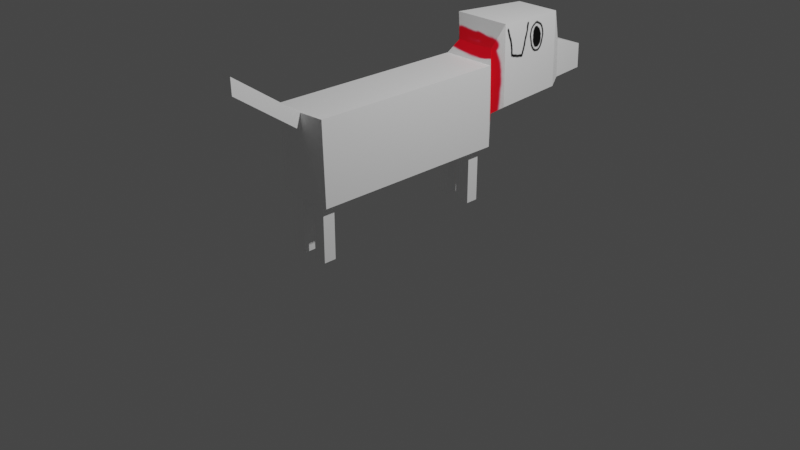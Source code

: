 # Source: dog.blend  (saved by Blender 3.2.14; exported with 4.5.12 LTS)
import bpy
from mathutils import Matrix  # noqa: F401  (used for matrix-valued properties, if any)

bpy.ops.wm.read_factory_settings(use_empty=True)
scene = bpy.context.scene
scene.name = 'Scene'

# ---- collections
col_collection = bpy.data.collections.new('Collection'); scene.collection.children.link(col_collection)

# ---- images (referenced by path relative to the original .blend; pixels are not part of the script)
import os
ASSET_DIR = os.environ.get("B2B_ASSET_DIR", "")  # directory of the original .blend (textures are referenced by path, not embedded)
HERE = os.path.dirname(os.path.abspath(__file__))  # packed textures are extracted next to this script under _unpacked/

def load_image(name, relpath, width, height, colorspace="sRGB"):
    """Load a texture the original file referenced (path relative to the .blend, or extracted next to this script)."""
    p = next((c for c in (os.path.join(HERE, relpath), os.path.join(ASSET_DIR, relpath)) if relpath and os.path.exists(c)), "")
    if p:
        img = bpy.data.images.load(p, check_existing=True)
        img.name = name
    else:  # same state as the original file: an image datablock whose file is absent (Cycles renders it pink)
        img = bpy.data.images.new(name, width, height)
        img.source = "FILE"
        img.filepath = "//" + (relpath or name)
    img.colorspace_settings.name = colorspace
    return img
img_untitled = load_image('Untitled', '_unpacked/Untitled.a5c1dc9f.png', 1024, 1024, 'sRGB')

# ---- materials (node trees are filled in below, after node groups)
mat_material_001 = bpy.data.materials.new('Material.001')
mat_material_001.use_transparent_shadow = False

# ---- material node trees
mat_material_001.use_nodes = True; mat_material_001.node_tree.nodes.clear()
_N = mat_material_001.node_tree.nodes; _L = mat_material_001.node_tree.links
n0 = _N.new('ShaderNodeBsdfPrincipled'); n0.name = 'Principled BSDF'; n0.location = (10, 300)
n0.distribution = 'GGX'
n0.subsurface_method = 'RANDOM_WALK_SKIN'
n0.inputs[3].default_value = 1.45
n0.inputs[27].default_value = (0.0, 0.0, 0.0, 1.0)
n0.inputs[28].default_value = 1.0
n1 = _N.new('ShaderNodeOutputMaterial'); n1.name = 'Material Output'; n1.location = (300, 300)
n2 = _N.new('ShaderNodeTexImage'); n2.name = 'Image Texture'; n2.location = (-280, 280)
n2.image = img_untitled
_L.new(n0.outputs[0], n1.inputs[0])
_L.new(n2.outputs[0], n0.inputs[0])
n1.is_active_output = True

# ---- world
world_world = bpy.data.worlds.new('World'); scene.world = world_world
world_world.use_nodes = True; world_world.node_tree.nodes.clear()
_N = world_world.node_tree.nodes; _L = world_world.node_tree.links
n0 = _N.new('ShaderNodeOutputWorld'); n0.name = 'World Output'; n0.location = (300, 300)
n1 = _N.new('ShaderNodeBackground'); n1.name = 'Background'; n1.location = (10, 300)
n1.inputs[0].default_value = (0.05088, 0.05088, 0.05088, 1.0)
_L.new(n1.outputs[0], n0.inputs[0])
n0.is_active_output = True
world_world.color = (0.05088, 0.05088, 0.05088)
world_world.use_sun_shadow = False
world_world.sun_shadow_jitter_overblur = 0.0

# ---- cameras
cam_camera = bpy.data.cameras.new('Camera')
cam_camera.clip_end = 100.0
cam_camera.ortho_scale = 7.314

# ---- lights
light_light = bpy.data.lights.new('Light', 'POINT')
light_light.transmission_factor = 0.0
light_light.energy = 1000.0
light_light.shadow_soft_size = 0.1
light_light.shadow_maximum_resolution = 0.006
light_light.use_absolute_resolution = True

# ---- meshes
me_cube_001 = bpy.data.meshes.new('Cube.001')
me_cube_001.from_pydata([(0.0, 2.532, 1.069), (0.0, 2.523, 1.341), (0.0, 2.017, 0.993), (1.192e-07, 1.996, 1.82), (0.0, 2.109, 1.487), (0.0, 1.139, 1.86), (0.0, 1.161, 0.9867), (0.0, 2.128, 1.061), (0.0, 2.573, 1.119), (0.0, 2.568, 1.295), (5.96e-08, 0.9618, 1.47), (-0.07867, 0.9051, 0.5969), (0.0, -1.206, 1.47), (-0.07867, -1.027, 0.5969), (0.0, -1.256, 1.486), (0.0, -1.252, 1.314), (-1.192e-07, -1.965, 1.982), (-1.192e-07, -1.96, 1.81), (-0.1713, 2.532, 1.069), (-0.1713, 2.523, 1.341), (-0.2489, 2.017, 0.993), (-0.249, 1.996, 1.82), (-0.2063, 2.109, 1.487), (-0.3197, 1.139, 1.86), (-0.3196, 1.161, 0.9867), (-0.2062, 2.128, 1.061), (-0.1109, 2.573, 1.119), (-0.111, 2.567, 1.295), (-0.2948, 0.9618, 1.47), (-0.2162, 0.9051, 0.5969), (-0.2948, -1.206, 1.47), (-0.2162, -1.027, 0.5969), (-0.06157, -1.256, 1.486), (-0.06157, -1.252, 1.314), (-0.06157, -1.965, 1.982), (-0.06157, -1.96, 1.81), (-0.2187, 1.077, 0.9129), (-0.2187, 1.055, 1.611), (0.0, 1.077, 0.9129), (0.0, 1.049, 1.598), (-0.07867, -1.158, 0.5969), (5.96e-08, 0.9838, 0.5969), (-0.2162, -1.158, 0.5969), (-0.2948, 0.9838, 0.5969), (-0.07867, 0.9051, 0.0), (-0.07867, 0.7707, 0.0), (-0.2162, 0.9051, 0.0), (-0.2162, 0.7707, 0.0), (0.0, -1.184, 0.5969), (-0.2948, -1.184, 0.5969), (-0.07867, 0.7707, 0.5969), (-0.2162, 0.7707, 0.5969), (-0.07867, -1.027, 0.0), (-0.2162, -1.027, 0.0), (-0.07867, -1.158, 0.0), (-0.2162, -1.158, 0.0), (0.07867, 0.9051, 0.5969), (0.07867, -1.027, 0.5969), (0.1713, 2.532, 1.069), (0.1713, 2.523, 1.341), (0.2489, 2.017, 0.993), (0.249, 1.996, 1.82), (0.2063, 2.109, 1.487), (0.3197, 1.139, 1.86), (0.3196, 1.161, 0.9867), (0.2062, 2.128, 1.061), (0.1109, 2.573, 1.119), (0.111, 2.567, 1.295), (0.2948, 0.9618, 1.47), (0.2162, 0.9051, 0.5969), (0.2948, -1.206, 1.47), (0.2162, -1.027, 0.5969), (0.06157, -1.256, 1.486), (0.06157, -1.252, 1.314), (0.06157, -1.965, 1.982), (0.06157, -1.96, 1.81), (0.2187, 1.077, 0.9129), (0.2187, 1.055, 1.611), (0.07867, -1.158, 0.5969), (0.2162, -1.158, 0.5969), (0.2948, 0.9838, 0.5969), (0.07867, 0.9051, 0.0), (0.07867, 0.7707, 0.0), (0.2162, 0.9051, 0.0), (0.2162, 0.7707, 0.0), (0.2948, -1.184, 0.5969), (0.07867, 0.7707, 0.5969), (0.2162, 0.7707, 0.5969), (0.07867, -1.027, 0.0), (0.2162, -1.027, 0.0), (0.07867, -1.158, 0.0), (0.2162, -1.158, 0.0)], [], [(2, 6, 5, 3), (1, 9, 8, 0), (4, 1, 0, 7), (3, 4, 7, 2), (6, 38, 41, 10, 39, 5), (41, 48, 12, 10), (48, 15, 14, 12), (15, 17, 16, 14), (20, 24, 23, 21), (19, 27, 26, 18), (22, 19, 18, 25), (21, 22, 25, 20), (24, 36, 37, 23), (43, 49, 30, 28), (49, 33, 32, 30), (33, 35, 34, 32), (12, 30, 32, 14), (7, 25, 18, 0), (15, 33, 49, 48), (5, 23, 37, 39), (16, 34, 35, 17), (9, 27, 19, 1), (41, 43, 36, 38), (4, 22, 21, 3), (14, 32, 34, 16), (0, 18, 26, 8), (2, 20, 25, 7), (17, 35, 33, 15), (10, 28, 30, 12), (6, 24, 20, 2), (51, 47, 45, 50), (3, 21, 23, 5), (8, 26, 27, 9), (1, 19, 22, 4), (36, 24, 6, 38), (36, 43, 28, 37), (37, 28, 10, 39), (11, 41, 48, 50), (51, 49, 43, 29), (40, 54, 52, 13), (29, 43, 41, 11), (45, 47, 46, 44), (50, 45, 44, 11), (11, 44, 46, 29), (29, 46, 47, 51), (40, 48, 49, 42), (31, 51, 50, 13), (13, 50, 48, 40), (42, 49, 51, 31), (52, 54, 55, 53), (42, 55, 54, 40), (31, 53, 55, 42), (13, 52, 53, 31), (60, 61, 63, 64), (59, 58, 66, 67), (62, 65, 58, 59), (61, 60, 65, 62), (64, 63, 77, 76), (80, 68, 70, 85), (85, 70, 72, 73), (73, 72, 74, 75), (12, 14, 72, 70), (7, 0, 58, 65), (15, 48, 85, 73), (5, 39, 77, 63), (16, 17, 75, 74), (9, 1, 59, 67), (41, 38, 76, 80), (4, 3, 61, 62), (14, 16, 74, 72), (0, 8, 66, 58), (2, 7, 65, 60), (17, 15, 73, 75), (10, 12, 70, 68), (6, 2, 60, 64), (87, 86, 82, 84), (3, 5, 63, 61), (8, 9, 67, 66), (1, 4, 62, 59), (76, 38, 6, 64), (76, 77, 68, 80), (77, 39, 10, 68), (56, 86, 48, 41), (87, 69, 80, 85), (78, 57, 88, 90), (69, 56, 41, 80), (82, 81, 83, 84), (86, 56, 81, 82), (56, 69, 83, 81), (69, 87, 84, 83), (78, 79, 85, 48), (71, 57, 86, 87), (57, 78, 48, 86), (79, 71, 87, 85), (88, 89, 91, 90), (79, 78, 90, 91), (71, 79, 91, 89), (57, 71, 89, 88)])
_uv = me_cube_001.uv_layers.new(name='UVMap')
_uv.uv.foreach_set('vector', [0.773, 0.5739, 0.7678, 0.462, 0.882, 0.4546, 0.8811, 0.5669, 0.7251, 0.8972, 0.7312, 0.8915, 0.7542, 0.8912, 0.7606, 0.8968, 0.7047, 0.951, 0.7251, 0.8972, 0.7606, 0.8968, 0.7606, 0.9496, 0.8811, 0.5669, 0.8382, 0.5835, 0.7824, 0.5882, 0.773, 0.5739, 0.7678, 0.462, 0.7577, 0.4514, 0.7159, 0.4408, 0.8301, 0.4334, 0.8472, 0.4442, 0.882, 0.4546, 0.7159, 0.4408, 0.7047, 0.1572, 0.8189, 0.1498, 0.8301, 0.4334, 0.7047, 0.1572, 0.7982, 0.1446, 0.8207, 0.1431, 0.8189, 0.1498, 0.7982, 0.1446, 0.8594, 0.04931, 0.882, 0.04786, 0.8207, 0.1431, 0.1701, 0.8818, 0.1566, 0.7802, 0.2504, 0.772, 0.2577, 0.8612, 0.9005, 0.7428, 0.8925, 0.7391, 0.8946, 0.7147, 0.9018, 0.7135, 0.9521, 0.7682, 0.9005, 0.7428, 0.9018, 0.7135, 0.9521, 0.7112, 0.2577, 0.8612, 0.2321, 0.8865, 0.1745, 0.9009, 0.1701, 0.8818, 0.1566, 0.7802, 0.1401, 0.764, 0.2383, 0.7505, 0.2504, 0.772, 0.1097, 0.7443, 0.06454, 0.4737, 0.1708, 0.4446, 0.2191, 0.7304, 0.06454, 0.4737, 0.1373, 0.4163, 0.1864, 0.4056, 0.1708, 0.4446, 0.1373, 0.4163, 0.2162, 0.08794, 0.2734, 0.05922, 0.1864, 0.4056, 0.206, 0.4249, 0.1708, 0.4446, 0.1864, 0.4056, 0.2097, 0.4087, 0.9462, 0.6839, 0.9521, 0.7112, 0.9018, 0.7135, 0.892, 0.6965, 0.1233, 0.4095, 0.1373, 0.4163, 0.06454, 0.4737, 0.04786, 0.4553, 0.2782, 0.7653, 0.2504, 0.772, 0.2383, 0.7505, 0.2629, 0.7376, 0.2798, 0.04786, 0.2734, 0.05922, 0.2162, 0.08794, 0.2018, 0.07312, 0.8763, 0.742, 0.8925, 0.7391, 0.9005, 0.7428, 0.8836, 0.7566, 0.09125, 0.7591, 0.1097, 0.7443, 0.1401, 0.764, 0.1188, 0.7805, 0.2521, 0.9027, 0.2321, 0.8865, 0.2577, 0.8612, 0.2798, 0.8687, 0.2097, 0.4087, 0.1864, 0.4056, 0.2734, 0.05922, 0.2798, 0.04786, 0.892, 0.6965, 0.9018, 0.7135, 0.8946, 0.7147, 0.8799, 0.7068, 0.141, 0.8906, 0.1701, 0.8818, 0.1745, 0.9009, 0.1459, 0.9087, 0.2018, 0.07312, 0.2162, 0.08794, 0.1373, 0.4163, 0.1233, 0.4095, 0.2584, 0.7206, 0.2191, 0.7304, 0.1708, 0.4446, 0.206, 0.4249, 0.1208, 0.789, 0.1566, 0.7802, 0.1701, 0.8818, 0.141, 0.8906, 0.09997, 0.7276, 0.09699, 0.7341, 0.09665, 0.7343, 0.09188, 0.7309, 0.2798, 0.8687, 0.2577, 0.8612, 0.2504, 0.772, 0.2782, 0.7653, 0.8799, 0.7068, 0.8946, 0.7147, 0.8925, 0.7391, 0.8763, 0.742, 0.8836, 0.7566, 0.9005, 0.7428, 0.9521, 0.7682, 0.9377, 0.7955, 0.1401, 0.764, 0.1566, 0.7802, 0.1208, 0.789, 0.1188, 0.7805, 0.1401, 0.764, 0.1097, 0.7443, 0.2191, 0.7304, 0.2383, 0.7505, 0.2383, 0.7505, 0.2191, 0.7304, 0.2584, 0.7206, 0.2629, 0.7376, 0.09478, 0.7416, 0.09125, 0.7591, 0.04786, 0.4553, 0.09188, 0.7309, 0.09997, 0.7276, 0.06454, 0.4737, 0.1097, 0.7443, 0.1009, 0.7373, 0.05523, 0.4687, 0.0574, 0.4756, 0.05735, 0.4759, 0.05362, 0.4788, 0.1009, 0.7373, 0.1097, 0.7443, 0.09125, 0.7591, 0.09478, 0.7416, 0.09665, 0.7343, 0.09699, 0.7341, 0.09705, 0.7345, 0.09675, 0.7347, 0.09188, 0.7309, 0.09665, 0.7343, 0.09675, 0.7347, 0.09478, 0.7416, 0.09478, 0.7416, 0.09675, 0.7347, 0.09705, 0.7345, 0.1009, 0.7373, 0.1009, 0.7373, 0.09705, 0.7345, 0.09699, 0.7341, 0.09997, 0.7276, 0.05523, 0.4687, 0.04786, 0.4553, 0.06454, 0.4737, 0.06019, 0.4742, 0.0613, 0.4817, 0.09997, 0.7276, 0.09188, 0.7309, 0.05362, 0.4788, 0.05362, 0.4788, 0.09188, 0.7309, 0.04786, 0.4553, 0.05523, 0.4687, 0.06019, 0.4742, 0.06454, 0.4737, 0.09997, 0.7276, 0.0613, 0.4817, 0.05735, 0.4759, 0.0574, 0.4756, 0.05767, 0.4757, 0.05767, 0.476, 0.06019, 0.4742, 0.05767, 0.4757, 0.0574, 0.4756, 0.05523, 0.4687, 0.0613, 0.4817, 0.05767, 0.476, 0.05767, 0.4757, 0.06019, 0.4742, 0.05362, 0.4788, 0.05735, 0.4759, 0.05767, 0.476, 0.0613, 0.4817, 0.4986, 0.07503, 0.5867, 0.09582, 0.5792, 0.1856, 0.4849, 0.1772, 0.7289, 0.7366, 0.7303, 0.7659, 0.723, 0.7647, 0.721, 0.7402, 0.7806, 0.7112, 0.7806, 0.7682, 0.7303, 0.7659, 0.7289, 0.7366, 0.5867, 0.09582, 0.4986, 0.07503, 0.5031, 0.05579, 0.561, 0.07041, 0.4849, 0.1772, 0.5792, 0.1856, 0.5671, 0.2071, 0.4683, 0.1936, 0.4377, 0.2134, 0.5477, 0.2274, 0.4992, 0.5148, 0.3923, 0.4857, 0.3923, 0.4857, 0.4992, 0.5148, 0.5149, 0.5537, 0.4659, 0.5434, 0.4659, 0.5434, 0.5149, 0.5537, 0.6031, 0.8966, 0.5473, 0.8681, 0.5345, 0.5345, 0.5379, 0.5505, 0.5149, 0.5537, 0.4992, 0.5148, 0.7747, 0.7955, 0.7205, 0.7829, 0.7303, 0.7659, 0.7806, 0.7682, 0.4521, 0.5503, 0.3756, 0.5044, 0.3923, 0.4857, 0.4659, 0.5434, 0.6072, 0.1923, 0.5918, 0.2202, 0.5671, 0.2071, 0.5792, 0.1856, 0.609, 0.9036, 0.5337, 0.8825, 0.5473, 0.8681, 0.6031, 0.8966, 0.7047, 0.7374, 0.712, 0.7228, 0.7289, 0.7366, 0.721, 0.7402, 0.4191, 0.1985, 0.4468, 0.1769, 0.4683, 0.1936, 0.4377, 0.2134, 0.5811, 0.05404, 0.609, 0.08833, 0.5867, 0.09582, 0.561, 0.07041, 0.5379, 0.5505, 0.609, 0.9036, 0.6031, 0.8966, 0.5149, 0.5537, 0.7205, 0.7829, 0.7084, 0.7726, 0.723, 0.7647, 0.7303, 0.7659, 0.4693, 0.06605, 0.4743, 0.04786, 0.5031, 0.05579, 0.4986, 0.07503, 0.5337, 0.8825, 0.4521, 0.5503, 0.4659, 0.5434, 0.5473, 0.8681, 0.5873, 0.2373, 0.5345, 0.5345, 0.4992, 0.5148, 0.5477, 0.2274, 0.4489, 0.1683, 0.4693, 0.06605, 0.4986, 0.07503, 0.4849, 0.1772, 0.4279, 0.2302, 0.4197, 0.2269, 0.4245, 0.2235, 0.4249, 0.2236, 0.609, 0.08833, 0.6072, 0.1923, 0.5792, 0.1856, 0.5867, 0.09582, 0.7084, 0.7726, 0.7047, 0.7374, 0.721, 0.7402, 0.723, 0.7647, 0.712, 0.7228, 0.7662, 0.6839, 0.7806, 0.7112, 0.7289, 0.7366, 0.4683, 0.1936, 0.4468, 0.1769, 0.4489, 0.1683, 0.4849, 0.1772, 0.4683, 0.1936, 0.5671, 0.2071, 0.5477, 0.2274, 0.4377, 0.2134, 0.5671, 0.2071, 0.5918, 0.2202, 0.5873, 0.2373, 0.5477, 0.2274, 0.4226, 0.2161, 0.4197, 0.2269, 0.3756, 0.5044, 0.4191, 0.1985, 0.4279, 0.2302, 0.4288, 0.2204, 0.4377, 0.2134, 0.3923, 0.4857, 0.3832, 0.4905, 0.3814, 0.4806, 0.3852, 0.4835, 0.3852, 0.4838, 0.4288, 0.2204, 0.4226, 0.2161, 0.4191, 0.1985, 0.4377, 0.2134, 0.4245, 0.2235, 0.4246, 0.2231, 0.4249, 0.2232, 0.4249, 0.2236, 0.4197, 0.2269, 0.4226, 0.2161, 0.4246, 0.2231, 0.4245, 0.2235, 0.4226, 0.2161, 0.4288, 0.2204, 0.4249, 0.2232, 0.4246, 0.2231, 0.4288, 0.2204, 0.4279, 0.2302, 0.4249, 0.2236, 0.4249, 0.2232, 0.3832, 0.4905, 0.388, 0.4852, 0.3923, 0.4857, 0.3756, 0.5044, 0.3891, 0.4777, 0.3814, 0.4806, 0.4197, 0.2269, 0.4279, 0.2302, 0.3814, 0.4806, 0.3832, 0.4905, 0.3756, 0.5044, 0.4197, 0.2269, 0.388, 0.4852, 0.3891, 0.4777, 0.4279, 0.2302, 0.3923, 0.4857, 0.3852, 0.4835, 0.3855, 0.4834, 0.3855, 0.4836, 0.3852, 0.4838, 0.388, 0.4852, 0.3832, 0.4905, 0.3852, 0.4838, 0.3855, 0.4836, 0.3891, 0.4777, 0.388, 0.4852, 0.3855, 0.4836, 0.3855, 0.4834, 0.3814, 0.4806, 0.3891, 0.4777, 0.3855, 0.4834, 0.3852, 0.4835])
me_cube_001.materials.append(mat_material_001)
me_cube_001.update()
arm_armature = bpy.data.armatures.new('Armature')  # bones are not reproduced

# ---- objects
ob_light = bpy.data.objects.new('Light', light_light)
ob_camera = bpy.data.objects.new('Camera', cam_camera)
ob_cube = bpy.data.objects.new('Cube', me_cube_001)
ob_armature = bpy.data.objects.new('Armature', arm_armature)

# ---- transforms, parenting, visibility, modifiers, constraints
ob_light.location = (4.076, 1.005, 5.904)
ob_light.rotation_euler = (0.6503, 0.05522, 1.866)
ob_light.lock_rotations_4d = False
ob_light.empty_display_type = 'ARROWS'
ob_light.color = (0.0, 0.0, 0.0, 0.0)
ob_light.lineart.crease_threshold = 0.0
ob_camera.location = (7.359, -6.926, 4.958)
ob_camera.rotation_euler = (1.109, 0.0, 0.8149)
ob_camera.lock_rotations_4d = False
ob_camera.empty_display_type = 'ARROWS'
ob_camera.color = (0.0, 0.0, 0.0, 0.0)
ob_camera.display_type = 'WIRE'
ob_camera.lineart.crease_threshold = 0.0
ob_cube.parent = ob_armature
ob_cube.location = (0.0, 0.0, 0.0)
_vg = ob_cube.vertex_groups.new(name='body')
_vg.add([10, 11, 12, 13, 14, 15, 28, 29, 30, 31, 32, 33, 40, 41, 42, 43, 48, 49, 50, 51, 56, 57, 68, 69, 70, 71, 72, 73, 78, 79, 80, 85, 86, 87], 1.0, 'REPLACE')
_vg = ob_cube.vertex_groups.new(name='frleg')
_vg.add([81, 82, 83, 84], 1.0, 'REPLACE')
_vg = ob_cube.vertex_groups.new(name='blleg')
_vg.add([52, 53, 54, 55], 1.0, 'REPLACE')
_vg = ob_cube.vertex_groups.new(name='tail')
_vg.add([16, 17, 34, 35, 74, 75], 1.0, 'REPLACE')
_vg = ob_cube.vertex_groups.new(name='neck')
_vg.add([36, 37, 38, 39, 76, 77], 1.0, 'REPLACE')
_vg = ob_cube.vertex_groups.new(name='head')
_vg.add([2, 3, 4, 5, 6, 7, 20, 21, 22, 23, 24, 25, 60, 61, 62, 63, 64, 65], 1.0, 'REPLACE')
_vg = ob_cube.vertex_groups.new(name='nose')
_vg.add([0, 1, 8, 9, 18, 19, 26, 27, 58, 59, 66, 67], 1.0, 'REPLACE')
_vg = ob_cube.vertex_groups.new(name='brleg')
_vg.add([88, 89, 90, 91], 1.0, 'REPLACE')
_vg = ob_cube.vertex_groups.new(name='flleg')
_vg.add([44, 45, 46, 47], 1.0, 'REPLACE')
_m = ob_cube.modifiers.new('Armature', 'ARMATURE')
_m.object = ob_armature
ob_armature.location = (0.0, 0.0, 0.0)

# ---- collection membership
col_collection.objects.link(ob_light)
col_collection.objects.link(ob_camera)
col_collection.objects.link(ob_cube)
col_collection.objects.link(ob_armature)

# ---- scene / render settings (as saved in the file)
scene.camera = ob_camera
scene.frame_start = 1; scene.frame_end = 250; scene.frame_set(1)
scene.render.engine = 'BLENDER_EEVEE_NEXT'
scene.cycles.sampling_pattern = 'TABULATED_SOBOL'
scene.cycles.use_light_tree = False
scene.view_settings.view_transform = 'Filmic'
bpy.context.view_layer.update()
